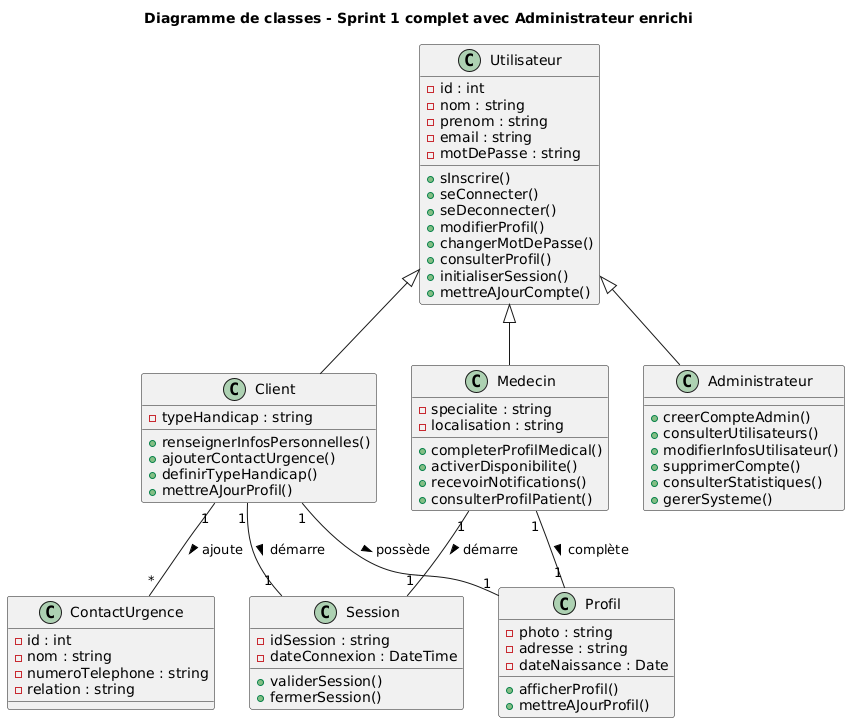

The diagram above was rendered by PlantUML. Its source (embedded in the PNG):
@startuml
title Diagramme de classes - Sprint 1 complet avec Administrateur enrichi

class Utilisateur {
  - id : int
  - nom : string
  - prenom : string
  - email : string
  - motDePasse : string
  + sInscrire()
  + seConnecter()
  + seDeconnecter()
  + modifierProfil()
  + changerMotDePasse()
  + consulterProfil()
  + initialiserSession()
  + mettreAJourCompte()
}

class Client {
  - typeHandicap : string
  + renseignerInfosPersonnelles()
  + ajouterContactUrgence()
  + definirTypeHandicap()
  + mettreAJourProfil()
}

class Medecin {
  - specialite : string
  - localisation : string
  + completerProfilMedical()
  + activerDisponibilite()
  + recevoirNotifications()
  + consulterProfilPatient()
}

class Administrateur {
  + creerCompteAdmin()
  + consulterUtilisateurs()
  + modifierInfosUtilisateur()
  + supprimerCompte()
  + consulterStatistiques()
  + gererSysteme()
}

class ContactUrgence {
  - id : int
  - nom : string
  - numeroTelephone : string
  - relation : string
}

class Profil {
  - photo : string
  - adresse : string
  - dateNaissance : Date
  + afficherProfil()
  + mettreAJourProfil()
}

class Session {
  - idSession : string
  - dateConnexion : DateTime
  + validerSession()
  + fermerSession()
}

Utilisateur <|-- Client
Utilisateur <|-- Medecin
Utilisateur <|-- Administrateur

Client "1" -- "1" Profil : possède >
Client "1" -- "*" ContactUrgence : ajoute >
Client "1" -- "1" Session : démarre >

Medecin "1" -- "1" Profil : complète >
Medecin "1" -- "1" Session : démarre >
@enduml